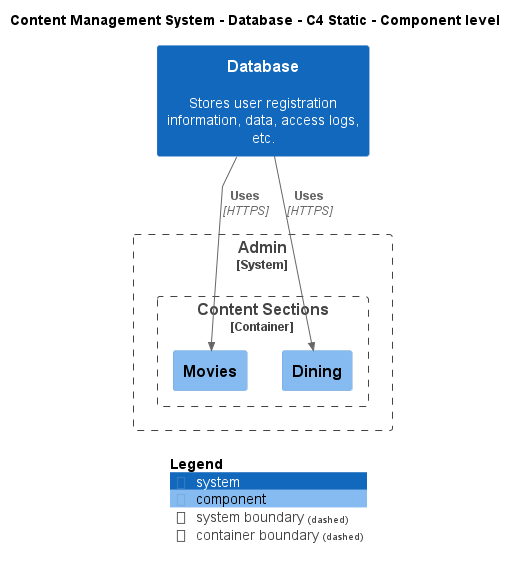

The diagram above was rendered by PlantUML. Its source (embedded in the PNG):
@startuml
!include ..\..\..\.c4s\C4_Component.puml

AddElementTag("c4interflow:lifecycle:new", $bgColor=green, $fontColor=#ffffff, $borderColor=green, $shadowing="False")
AddElementTag("c4interflow:lifecycle:changed", $bgColor=orange, $fontColor=#ffffff, $borderColor=orange, $shadowing="False")
AddElementTag("c4interflow:lifecycle:removed", $bgColor=red, $fontColor=#ffffff, $borderColor=red, $shadowing="False")

AddRelTag("c4interflow:lifecycle:new", $textColor=green, $lineColor=green)
AddRelTag("c4interflow:lifecycle:changed", $textColor=orange, $lineColor=orange)
AddRelTag("c4interflow:lifecycle:removed", $textColor=red, $lineColor=red)

SHOW_PERSON_PORTRAIT()
LAYOUT_TOP_DOWN()

skinparam linetype polyline

title Content Management System - Database - C4 Static - Component level

System(ContentManagementSystem.SoftwareSystems.Database, "Database", "Stores user registration information, data, access logs, etc.")

System_Boundary(ContentManagementSystem.SoftwareSystems.Admin, "Admin") {
    
Container_Boundary(ContentManagementSystem.SoftwareSystems.Admin.Containers.ContentSections, "Content Sections") {
    Component(ContentManagementSystem.SoftwareSystems.Admin.Containers.ContentSections.Components.Movies, "Movies", "", "")
    Component(ContentManagementSystem.SoftwareSystems.Admin.Containers.ContentSections.Components.Dining, "Dining", "", "")
}
}

Rel(ContentManagementSystem.SoftwareSystems.Database, ContentManagementSystem.SoftwareSystems.Admin.Containers.ContentSections.Components.Movies, "Uses", "HTTPS", $tags="protocol:https")
Rel(ContentManagementSystem.SoftwareSystems.Database, ContentManagementSystem.SoftwareSystems.Admin.Containers.ContentSections.Components.Dining, "Uses", "HTTPS", $tags="protocol:https")


SHOW_LEGEND()
@enduml